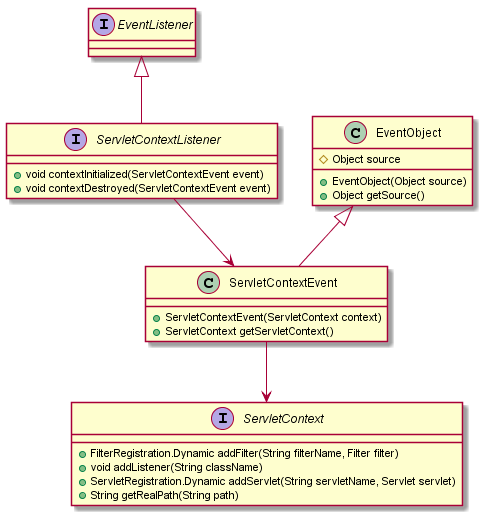

The diagram above was rendered by PlantUML. Its source (embedded in the PNG):
@startuml

interface EventListener {

}


interface ServletContextListener {
  + void contextInitialized(ServletContextEvent event)
  + void contextDestroyed(ServletContextEvent event)
}

class ServletContextEvent {
  + ServletContextEvent(ServletContext context)
  + ServletContext getServletContext()
}

class EventObject {
  # Object source
  + EventObject(Object source)
  + Object getSource()
}


interface ServletContext {
   + FilterRegistration.Dynamic addFilter(String filterName, Filter filter)
   + void addListener(String className)
   + ServletRegistration.Dynamic addServlet(String servletName, Servlet servlet)
   + String getRealPath(String path)
}

EventListener <|-- ServletContextListener
ServletContextListener --> ServletContextEvent
ServletContextEvent --> ServletContext
EventObject <|-- ServletContextEvent
@enduml